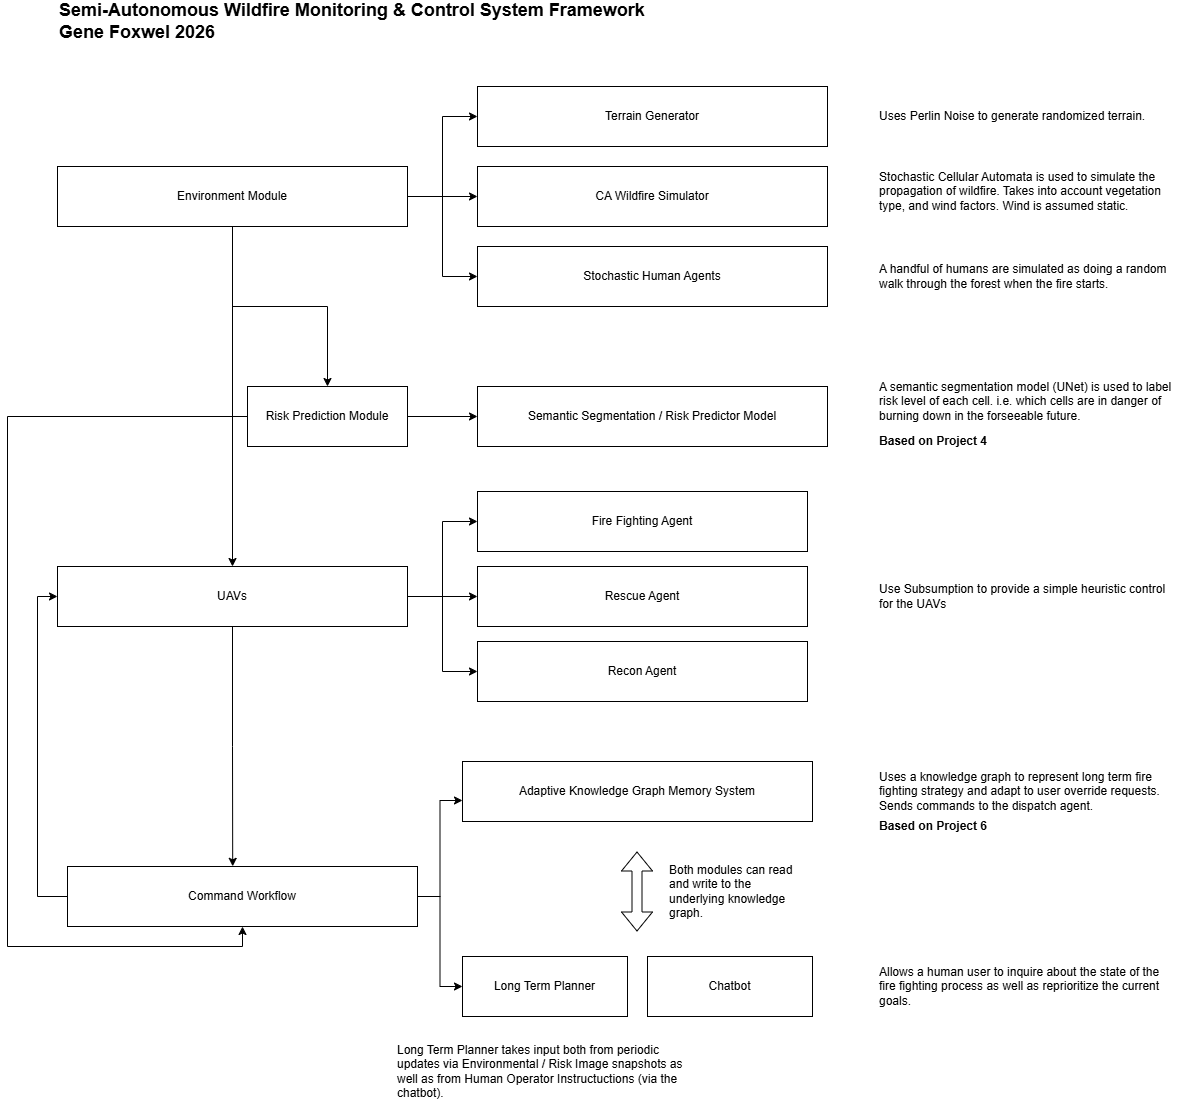

The diagram above was exported from draw.io. Its source (the exported page's mxGraphModel, read from the mxfile embedded in the PNG):
<mxGraphModel dx="2276" dy="875" grid="1" gridSize="10" guides="1" tooltips="1" connect="1" arrows="1" fold="1" page="1" pageScale="1" pageWidth="850" pageHeight="1100" math="0" shadow="0">
  <root>
    <mxCell id="0" />
    <mxCell id="1" parent="0" />
    <mxCell id="-BKJ1onnYNfLf-bJvCuk-5" style="edgeStyle=orthogonalEdgeStyle;rounded=0;orthogonalLoop=1;jettySize=auto;html=1;entryX=0;entryY=0.5;entryDx=0;entryDy=0;" parent="1" source="-BKJ1onnYNfLf-bJvCuk-1" target="-BKJ1onnYNfLf-bJvCuk-2" edge="1">
      <mxGeometry relative="1" as="geometry" />
    </mxCell>
    <mxCell id="-BKJ1onnYNfLf-bJvCuk-6" style="edgeStyle=orthogonalEdgeStyle;rounded=0;orthogonalLoop=1;jettySize=auto;html=1;entryX=0;entryY=0.5;entryDx=0;entryDy=0;" parent="1" source="-BKJ1onnYNfLf-bJvCuk-1" target="-BKJ1onnYNfLf-bJvCuk-3" edge="1">
      <mxGeometry relative="1" as="geometry" />
    </mxCell>
    <mxCell id="-BKJ1onnYNfLf-bJvCuk-7" style="edgeStyle=orthogonalEdgeStyle;rounded=0;orthogonalLoop=1;jettySize=auto;html=1;entryX=0;entryY=0.5;entryDx=0;entryDy=0;" parent="1" source="-BKJ1onnYNfLf-bJvCuk-1" target="-BKJ1onnYNfLf-bJvCuk-4" edge="1">
      <mxGeometry relative="1" as="geometry" />
    </mxCell>
    <mxCell id="-BKJ1onnYNfLf-bJvCuk-9" style="edgeStyle=orthogonalEdgeStyle;rounded=0;orthogonalLoop=1;jettySize=auto;html=1;entryX=0.5;entryY=0;entryDx=0;entryDy=0;" parent="1" source="-BKJ1onnYNfLf-bJvCuk-1" target="-BKJ1onnYNfLf-bJvCuk-8" edge="1">
      <mxGeometry relative="1" as="geometry" />
    </mxCell>
    <mxCell id="yNSJN4WaUu4dFpf9RqAE-2" style="edgeStyle=orthogonalEdgeStyle;rounded=0;orthogonalLoop=1;jettySize=auto;html=1;entryX=0.5;entryY=0;entryDx=0;entryDy=0;" parent="1" source="-BKJ1onnYNfLf-bJvCuk-1" target="-BKJ1onnYNfLf-bJvCuk-17" edge="1">
      <mxGeometry relative="1" as="geometry" />
    </mxCell>
    <mxCell id="-BKJ1onnYNfLf-bJvCuk-1" value="Environment Module" style="rounded=0;whiteSpace=wrap;html=1;" parent="1" vertex="1">
      <mxGeometry x="-780" y="205" width="350" height="60" as="geometry" />
    </mxCell>
    <mxCell id="-BKJ1onnYNfLf-bJvCuk-2" value="Terrain Generator" style="rounded=0;whiteSpace=wrap;html=1;" parent="1" vertex="1">
      <mxGeometry x="-360" y="125" width="350" height="60" as="geometry" />
    </mxCell>
    <mxCell id="-BKJ1onnYNfLf-bJvCuk-3" value="CA Wildfire Simulator" style="rounded=0;whiteSpace=wrap;html=1;" parent="1" vertex="1">
      <mxGeometry x="-360" y="205" width="350" height="60" as="geometry" />
    </mxCell>
    <mxCell id="-BKJ1onnYNfLf-bJvCuk-4" value="Stochastic Human Agents" style="rounded=0;whiteSpace=wrap;html=1;" parent="1" vertex="1">
      <mxGeometry x="-360" y="285" width="350" height="60" as="geometry" />
    </mxCell>
    <mxCell id="-BKJ1onnYNfLf-bJvCuk-11" value="" style="edgeStyle=orthogonalEdgeStyle;rounded=0;orthogonalLoop=1;jettySize=auto;html=1;" parent="1" source="-BKJ1onnYNfLf-bJvCuk-8" target="-BKJ1onnYNfLf-bJvCuk-10" edge="1">
      <mxGeometry relative="1" as="geometry" />
    </mxCell>
    <mxCell id="yNSJN4WaUu4dFpf9RqAE-1" style="edgeStyle=orthogonalEdgeStyle;rounded=0;orthogonalLoop=1;jettySize=auto;html=1;entryX=0.5;entryY=1;entryDx=0;entryDy=0;" parent="1" source="-BKJ1onnYNfLf-bJvCuk-8" target="-BKJ1onnYNfLf-bJvCuk-29" edge="1">
      <mxGeometry relative="1" as="geometry">
        <Array as="points">
          <mxPoint x="-830" y="455" />
          <mxPoint x="-830" y="985" />
          <mxPoint x="-595" y="985" />
        </Array>
      </mxGeometry>
    </mxCell>
    <mxCell id="-BKJ1onnYNfLf-bJvCuk-8" value="Risk Prediction Module" style="rounded=0;whiteSpace=wrap;html=1;" parent="1" vertex="1">
      <mxGeometry x="-590" y="425" width="160" height="60" as="geometry" />
    </mxCell>
    <mxCell id="-BKJ1onnYNfLf-bJvCuk-10" value="Semantic Segmentation / Risk Predictor Model" style="rounded=0;whiteSpace=wrap;html=1;" parent="1" vertex="1">
      <mxGeometry x="-360" y="425" width="350" height="60" as="geometry" />
    </mxCell>
    <mxCell id="-BKJ1onnYNfLf-bJvCuk-12" value="Semi-Autonomous Wildfire Monitoring &amp;amp; Control System Framework&lt;div&gt;Gene Foxwel 2026&lt;/div&gt;" style="text;html=1;align=left;verticalAlign=middle;whiteSpace=wrap;rounded=0;fontStyle=1;fontSize=18;" parent="1" vertex="1">
      <mxGeometry x="-780" y="45" width="770" height="30" as="geometry" />
    </mxCell>
    <mxCell id="-BKJ1onnYNfLf-bJvCuk-13" value="Uses Perlin Noise to generate randomized terrain." style="text;html=1;align=left;verticalAlign=middle;whiteSpace=wrap;rounded=0;" parent="1" vertex="1">
      <mxGeometry x="40" y="140" width="300" height="30" as="geometry" />
    </mxCell>
    <mxCell id="-BKJ1onnYNfLf-bJvCuk-14" value="Stochastic Cellular Automata is used to simulate the propagation of wildfire. Takes into account vegetation type, and wind factors. Wind is assumed static." style="text;html=1;align=left;verticalAlign=middle;whiteSpace=wrap;rounded=0;" parent="1" vertex="1">
      <mxGeometry x="40" y="215" width="300" height="30" as="geometry" />
    </mxCell>
    <mxCell id="-BKJ1onnYNfLf-bJvCuk-15" value="A handful of humans are simulated as doing a random walk through the forest when the fire starts." style="text;html=1;align=left;verticalAlign=middle;whiteSpace=wrap;rounded=0;" parent="1" vertex="1">
      <mxGeometry x="40" y="300" width="300" height="30" as="geometry" />
    </mxCell>
    <mxCell id="-BKJ1onnYNfLf-bJvCuk-16" value="A semantic segmentation model (UNet) is used to label risk level of each cell. i.e. which cells are in danger of burning down in the forseeable future." style="text;html=1;align=left;verticalAlign=middle;whiteSpace=wrap;rounded=0;" parent="1" vertex="1">
      <mxGeometry x="40" y="425" width="300" height="30" as="geometry" />
    </mxCell>
    <mxCell id="GVSS3oOvEPp0ES2E0q-7-2" style="edgeStyle=orthogonalEdgeStyle;rounded=0;orthogonalLoop=1;jettySize=auto;html=1;entryX=0;entryY=0.5;entryDx=0;entryDy=0;" parent="1" source="-BKJ1onnYNfLf-bJvCuk-17" target="-BKJ1onnYNfLf-bJvCuk-19" edge="1">
      <mxGeometry relative="1" as="geometry" />
    </mxCell>
    <mxCell id="GVSS3oOvEPp0ES2E0q-7-3" style="edgeStyle=orthogonalEdgeStyle;rounded=0;orthogonalLoop=1;jettySize=auto;html=1;entryX=0;entryY=0.5;entryDx=0;entryDy=0;" parent="1" source="-BKJ1onnYNfLf-bJvCuk-17" target="GVSS3oOvEPp0ES2E0q-7-1" edge="1">
      <mxGeometry relative="1" as="geometry" />
    </mxCell>
    <mxCell id="GVSS3oOvEPp0ES2E0q-7-4" style="edgeStyle=orthogonalEdgeStyle;rounded=0;orthogonalLoop=1;jettySize=auto;html=1;entryX=0;entryY=0.5;entryDx=0;entryDy=0;" parent="1" source="-BKJ1onnYNfLf-bJvCuk-17" target="-BKJ1onnYNfLf-bJvCuk-18" edge="1">
      <mxGeometry relative="1" as="geometry" />
    </mxCell>
    <mxCell id="-BKJ1onnYNfLf-bJvCuk-17" value="UAVs" style="rounded=0;whiteSpace=wrap;html=1;" parent="1" vertex="1">
      <mxGeometry x="-780" y="605" width="350" height="60" as="geometry" />
    </mxCell>
    <mxCell id="-BKJ1onnYNfLf-bJvCuk-18" value="Recon Agent" style="rounded=0;whiteSpace=wrap;html=1;" parent="1" vertex="1">
      <mxGeometry x="-360" y="680" width="330" height="60" as="geometry" />
    </mxCell>
    <mxCell id="-BKJ1onnYNfLf-bJvCuk-19" value="Fire Fighting Agent" style="rounded=0;whiteSpace=wrap;html=1;" parent="1" vertex="1">
      <mxGeometry x="-360" y="530" width="330" height="60" as="geometry" />
    </mxCell>
    <mxCell id="-BKJ1onnYNfLf-bJvCuk-41" style="edgeStyle=orthogonalEdgeStyle;rounded=0;orthogonalLoop=1;jettySize=auto;html=1;entryX=0;entryY=0.5;entryDx=0;entryDy=0;" parent="1" source="-BKJ1onnYNfLf-bJvCuk-29" target="-BKJ1onnYNfLf-bJvCuk-17" edge="1">
      <mxGeometry relative="1" as="geometry">
        <Array as="points">
          <mxPoint x="-800" y="935" />
          <mxPoint x="-800" y="635" />
        </Array>
      </mxGeometry>
    </mxCell>
    <mxCell id="-BKJ1onnYNfLf-bJvCuk-49" style="edgeStyle=orthogonalEdgeStyle;rounded=0;orthogonalLoop=1;jettySize=auto;html=1;entryX=0;entryY=0.5;entryDx=0;entryDy=0;" parent="1" source="-BKJ1onnYNfLf-bJvCuk-29" target="-BKJ1onnYNfLf-bJvCuk-30" edge="1">
      <mxGeometry relative="1" as="geometry" />
    </mxCell>
    <mxCell id="-BKJ1onnYNfLf-bJvCuk-29" value="Command Workflow" style="rounded=0;whiteSpace=wrap;html=1;" parent="1" vertex="1">
      <mxGeometry x="-770" y="905" width="350" height="60" as="geometry" />
    </mxCell>
    <mxCell id="-BKJ1onnYNfLf-bJvCuk-30" value="Long Term Planner" style="rounded=0;whiteSpace=wrap;html=1;" parent="1" vertex="1">
      <mxGeometry x="-375" y="995" width="165" height="60" as="geometry" />
    </mxCell>
    <mxCell id="-BKJ1onnYNfLf-bJvCuk-31" value="Chatbot" style="rounded=0;whiteSpace=wrap;html=1;" parent="1" vertex="1">
      <mxGeometry x="-190" y="995" width="165" height="60" as="geometry" />
    </mxCell>
    <mxCell id="-BKJ1onnYNfLf-bJvCuk-35" style="edgeStyle=orthogonalEdgeStyle;rounded=0;orthogonalLoop=1;jettySize=auto;html=1;entryX=0.472;entryY=-0.003;entryDx=0;entryDy=0;entryPerimeter=0;" parent="1" source="-BKJ1onnYNfLf-bJvCuk-17" target="-BKJ1onnYNfLf-bJvCuk-29" edge="1">
      <mxGeometry relative="1" as="geometry" />
    </mxCell>
    <mxCell id="-BKJ1onnYNfLf-bJvCuk-36" value="Based on Project 4&amp;nbsp;" style="text;html=1;align=left;verticalAlign=middle;whiteSpace=wrap;rounded=0;fontStyle=1" parent="1" vertex="1">
      <mxGeometry x="40" y="465" width="300" height="30" as="geometry" />
    </mxCell>
    <mxCell id="-BKJ1onnYNfLf-bJvCuk-38" value="Uses a knowledge graph to represent long term fire fighting strategy and adapt to user override requests. Sends commands to the dispatch agent." style="text;html=1;align=left;verticalAlign=middle;whiteSpace=wrap;rounded=0;" parent="1" vertex="1">
      <mxGeometry x="40" y="800" width="300" height="60" as="geometry" />
    </mxCell>
    <mxCell id="-BKJ1onnYNfLf-bJvCuk-39" value="Based on Project 6" style="text;html=1;align=left;verticalAlign=middle;whiteSpace=wrap;rounded=0;fontStyle=1" parent="1" vertex="1">
      <mxGeometry x="40" y="850" width="300" height="30" as="geometry" />
    </mxCell>
    <mxCell id="-BKJ1onnYNfLf-bJvCuk-40" value="Allows a human user to inquire about the state of the fire fighting process as well as reprioritize the current goals." style="text;html=1;align=left;verticalAlign=middle;whiteSpace=wrap;rounded=0;" parent="1" vertex="1">
      <mxGeometry x="40" y="995" width="300" height="60" as="geometry" />
    </mxCell>
    <mxCell id="-BKJ1onnYNfLf-bJvCuk-45" value="Adaptive Knowledge Graph Memory System" style="rounded=0;whiteSpace=wrap;html=1;" parent="1" vertex="1">
      <mxGeometry x="-375" y="800" width="350" height="60" as="geometry" />
    </mxCell>
    <mxCell id="-BKJ1onnYNfLf-bJvCuk-46" value="" style="shape=flexArrow;endArrow=classic;startArrow=classic;html=1;rounded=0;" parent="1" edge="1">
      <mxGeometry width="100" height="100" relative="1" as="geometry">
        <mxPoint x="-200.5" y="970" as="sourcePoint" />
        <mxPoint x="-200.5" y="890" as="targetPoint" />
      </mxGeometry>
    </mxCell>
    <mxCell id="-BKJ1onnYNfLf-bJvCuk-47" style="edgeStyle=orthogonalEdgeStyle;rounded=0;orthogonalLoop=1;jettySize=auto;html=1;entryX=0;entryY=0.65;entryDx=0;entryDy=0;entryPerimeter=0;" parent="1" source="-BKJ1onnYNfLf-bJvCuk-29" target="-BKJ1onnYNfLf-bJvCuk-45" edge="1">
      <mxGeometry relative="1" as="geometry" />
    </mxCell>
    <mxCell id="-BKJ1onnYNfLf-bJvCuk-52" value="Both modules can read and write to the underlying knowledge graph." style="text;html=1;align=left;verticalAlign=middle;whiteSpace=wrap;rounded=0;" parent="1" vertex="1">
      <mxGeometry x="-170" y="900" width="130" height="60" as="geometry" />
    </mxCell>
    <mxCell id="yNSJN4WaUu4dFpf9RqAE-3" value="Long Term Planner takes input both from periodic updates via Environmental / Risk Image snapshots as well as from Human Operator Instructuctions (via the chatbot)." style="text;html=1;align=left;verticalAlign=middle;whiteSpace=wrap;rounded=0;" parent="1" vertex="1">
      <mxGeometry x="-442.5" y="1080" width="300" height="60" as="geometry" />
    </mxCell>
    <mxCell id="GVSS3oOvEPp0ES2E0q-7-1" value="Rescue Agent" style="rounded=0;whiteSpace=wrap;html=1;" parent="1" vertex="1">
      <mxGeometry x="-360" y="605" width="330" height="60" as="geometry" />
    </mxCell>
    <mxCell id="GVSS3oOvEPp0ES2E0q-7-5" value="Use Subsumption to provide a simple heuristic control for the UAVs" style="text;html=1;align=left;verticalAlign=middle;whiteSpace=wrap;rounded=0;" parent="1" vertex="1">
      <mxGeometry x="40" y="620" width="300" height="30" as="geometry" />
    </mxCell>
  </root>
</mxGraphModel>